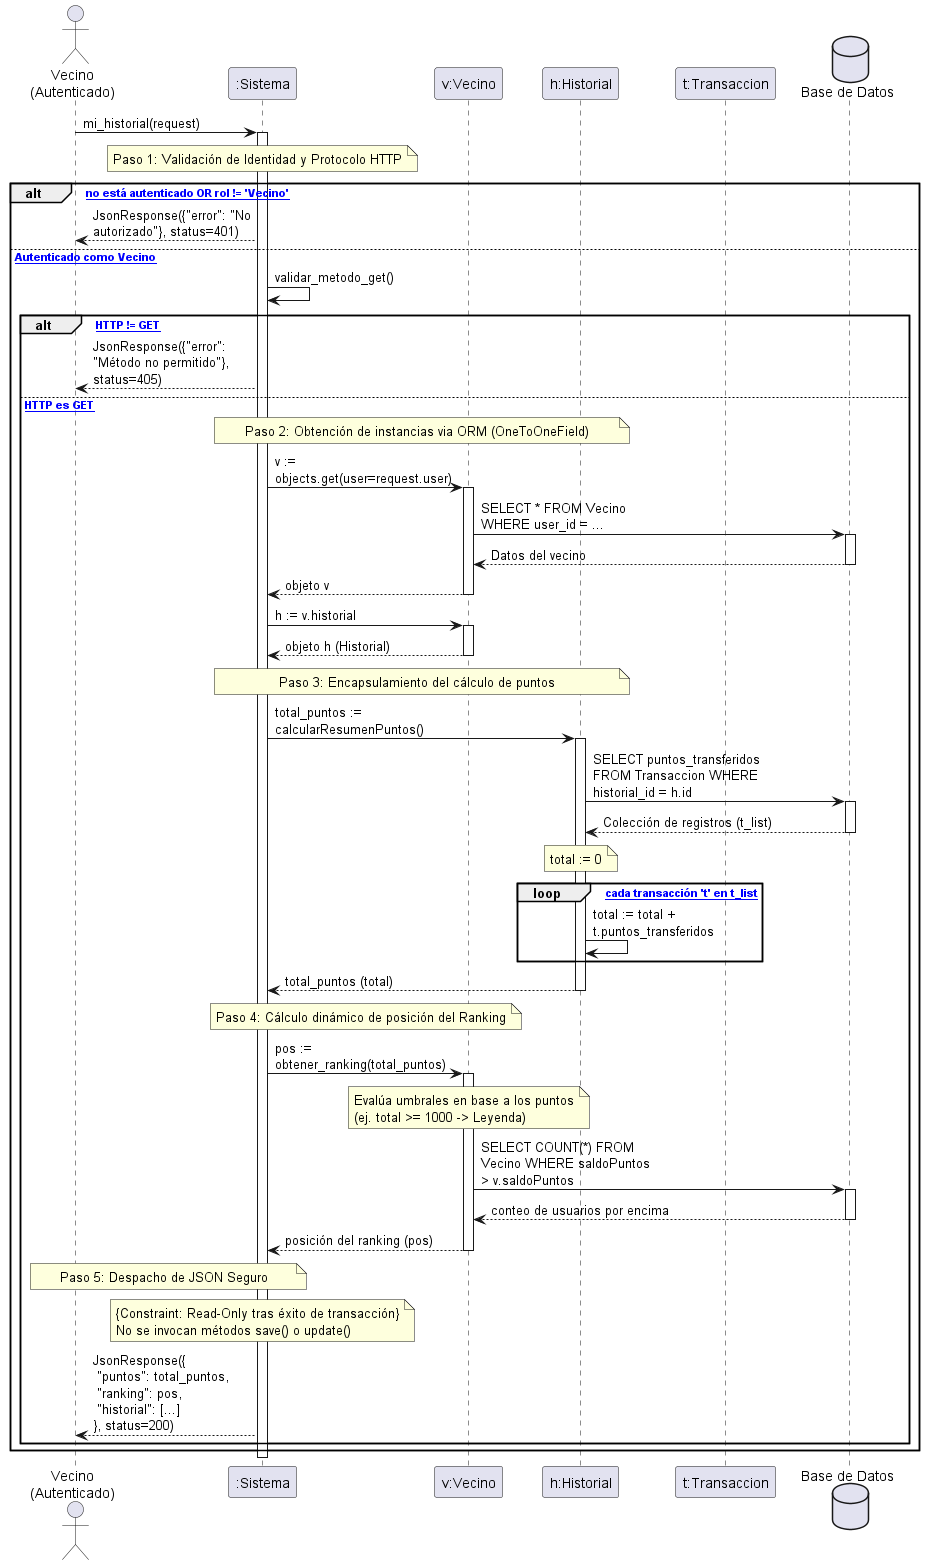

The diagram above was rendered by PlantUML. Its source (embedded in the PNG):
@startuml Diagrama_de_Secuencia_Historial_y_Ranking

' --- CONFIGURACIÓN VISUAL ---
skinparam BoxPadding 15
skinparam ParticipantPadding 15
skinparam maxMessageSize 180
skinparam linetype ortho

actor "Vecino\n(Autenticado)" as VecinoActor
participant ":Sistema" as Sistema
participant "v:Vecino" as VecinoInstancia
participant "h:Historial" as HistorialInstancia
participant "t:Transaccion" as TransaccionClase
database "Base de Datos" as BD

' --- FLUJO PRINCIPAL ---

VecinoActor -> Sistema : mi_historial(request)
activate Sistema

' --- PASO 1: SEGURIDAD Y VALIDACIÓN DE MÉTODO ---
note over Sistema: Paso 1: Validación de Identidad y Protocolo HTTP

alt [request.user no está autenticado OR rol != 'Vecino']
    Sistema --> VecinoActor : JsonResponse({"error": "No autorizado"}, status=401)
else [Usuario Autenticado como Vecino]
    
    Sistema -> Sistema : validar_metodo_get()
    
    alt [Método HTTP != GET]
        Sistema --> VecinoActor : JsonResponse({"error": "Método no permitido"}, status=405)
    else [Método HTTP es GET]

        ' --- PASO 2: RECUPERACIÓN DE INSTANCIAS (ORM) ---
        note over Sistema, HistorialInstancia: Paso 2: Obtención de instancias via ORM (OneToOneField)
        
        Sistema -> VecinoInstancia : v := objects.get(user=request.user)
        activate VecinoInstancia
        VecinoInstancia -> BD : SELECT * FROM Vecino WHERE user_id = ...
        activate BD
        BD --> VecinoInstancia : Datos del vecino
        deactivate BD
        VecinoInstancia --> Sistema : objeto v
        deactivate VecinoInstancia
        
        ' El sistema recupera el historial a través de la relación inversa o directa del modelo
        Sistema -> VecinoInstancia : h := v.historial
        activate VecinoInstancia
        VecinoInstancia --> Sistema : objeto h (Historial)
        deactivate VecinoInstancia

        ' --- PASO 3: EL EXPERTO EN INFORMACIÓN (CÁLCULO) ---
        note over Sistema, HistorialInstancia: Paso 3: Encapsulamiento del cálculo de puntos

        ' Invocación al método oficial con barra de activación larga para denotar el procesamiento interno
        Sistema -> HistorialInstancia : total_puntos := calcularResumenPuntos()
        activate HistorialInstancia
        
        ' El historial consulta su colección ManyToMany o clave foránea de transacciones
        HistorialInstancia -> BD : SELECT puntos_transferidos FROM Transaccion WHERE historial_id = h.id
        activate BD
        BD --> HistorialInstancia : Colección de registros (t_list)
        deactivate BD
        
        ' Inicialización de variable acumuladora en memoria
        note over HistorialInstancia: total := 0
        
        ' Bucle de lectura y acumulación sin mutación de estados (Read-Only)
        loop [Para cada transacción 't' en t_list]
            HistorialInstancia -> HistorialInstancia : total := total + t.puntos_transferidos
        end
        
        HistorialInstancia --> Sistema : total_puntos (total)
        deactivate HistorialInstancia

        ' --- PASO 4: GAMIFICACIÓN Y RANKING (HU 8) ---
        note over Sistema, VecinoInstancia: Paso 4: Cálculo dinámico de posición del Ranking
        
        ' El sistema interroga al vecino para conocer su posición comparativa
        Sistema -> VecinoInstancia : pos := obtener_ranking(total_puntos)
        activate VecinoInstancia
        note over VecinoInstancia: Evalúa umbrales en base a los puntos\n(ej. total >= 1000 -> Leyenda)
        VecinoInstancia -> BD : SELECT COUNT(*) FROM Vecino WHERE saldoPuntos > v.saldoPuntos
        activate BD
        BD --> VecinoInstancia : conteo de usuarios por encima
        deactivate BD
        VecinoInstancia --> Sistema : posición del ranking (pos)
        deactivate VecinoInstancia

        ' --- PASO 5: RESPUESTA FINAL INALTERABLE ---
        note over Sistema, VecinoActor: Paso 5: Despacho de JSON Seguro
        
        note over Sistema: {Constraint: Read-Only tras éxito de transacción}\nNo se invocan métodos save() o update()
        Sistema --> VecinoActor : JsonResponse({\n "puntos": total_puntos,\n "ranking": pos,\n "historial": [...]\n}, status=200)

    end
end

deactivate Sistema
@enduml